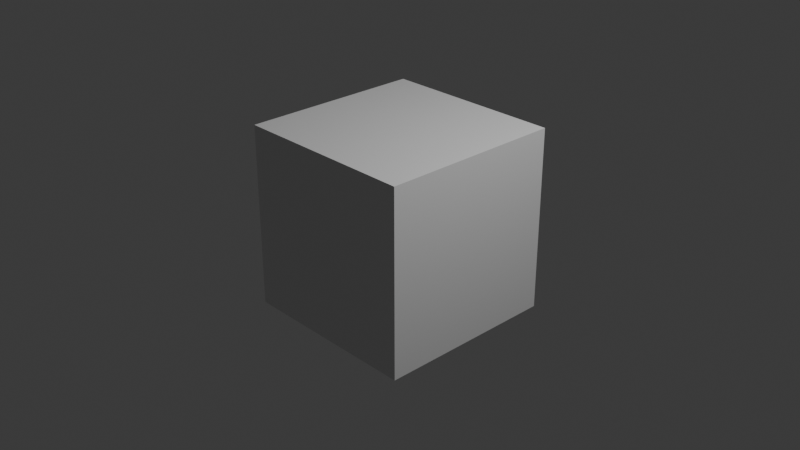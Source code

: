 # Source: spoon.blend  (saved by Blender 5.2.44; exported with 4.5.12 LTS)
import bpy
from mathutils import Matrix  # noqa: F401  (used for matrix-valued properties, if any)

bpy.ops.wm.read_factory_settings(use_empty=True)
scene = bpy.context.scene
scene.name = 'Scene'

# ---- collections
col_collection = bpy.data.collections.new('Collection'); scene.collection.children.link(col_collection)

# ---- materials (node trees are filled in below, after node groups)
mat_material = bpy.data.materials.new('Material')
mat_material.alpha_threshold = 0.0
mat_material.use_backface_culling_lightprobe_volume = False
mat_material.roughness = 0.5
mat_material.line_color = (0.0, 0.0, 0.0, 1.0)
mat_spoonscoop = bpy.data.materials.new('SpoonScoop')
mat_spoonscoop.diffuse_color = (0.7758, 0.7011, 0.5906, 1.0)
mat_spoonwood = bpy.data.materials.new('SpoonWood')
mat_spoonwood.diffuse_color = (0.5711, 0.3325, 0.2384, 1.0)
mat_spoonscoopshade1 = bpy.data.materials.new('SpoonScoopShade1')
mat_spoonscoopshade1.diffuse_color = (0.6827, 0.617, 0.5197, 1.0)
mat_spoonwoodshade1 = bpy.data.materials.new('SpoonWoodShade1')
mat_spoonwoodshade1.diffuse_color = (0.5026, 0.2926, 0.2098, 1.0)

# ---- material node trees
mat_material.use_nodes = True; mat_material.node_tree.nodes.clear()
_N = mat_material.node_tree.nodes; _L = mat_material.node_tree.links
n0 = _N.new('ShaderNodeOutputMaterial'); n0.name = 'Material Output'; n0.location = (200, 100)
n1 = _N.new('ShaderNodeBsdfPrincipled'); n1.name = 'Principled BSDF'; n1.location = (-200, 100)
n1.inputs[10].default_value = 0.005
_L.new(n1.outputs[0], n0.inputs[0])
n0.is_active_output = True
mat_spoonscoop.use_nodes = True; mat_spoonscoop.node_tree.nodes.clear()
_N = mat_spoonscoop.node_tree.nodes; _L = mat_spoonscoop.node_tree.links
n0 = _N.new('ShaderNodeBsdfPrincipled'); n0.name = 'Principled BSDF'; n0.location = (-200, 100)
n0.inputs[0].default_value = (0.7758, 0.7011, 0.5906, 1.0)
n0.inputs[2].default_value = 0.9
n0.inputs[10].default_value = 0.005
n1 = _N.new('ShaderNodeOutputMaterial'); n1.name = 'Material Output'; n1.location = (200, 100)
_L.new(n0.outputs[0], n1.inputs[0])
n1.is_active_output = True
mat_spoonwood.use_nodes = True; mat_spoonwood.node_tree.nodes.clear()
_N = mat_spoonwood.node_tree.nodes; _L = mat_spoonwood.node_tree.links
n0 = _N.new('ShaderNodeBsdfPrincipled'); n0.name = 'Principled BSDF'; n0.location = (-200, 100)
n0.inputs[0].default_value = (0.5711, 0.3325, 0.2384, 1.0)
n0.inputs[2].default_value = 0.9
n0.inputs[10].default_value = 0.005
n1 = _N.new('ShaderNodeOutputMaterial'); n1.name = 'Material Output'; n1.location = (200, 100)
_L.new(n0.outputs[0], n1.inputs[0])
n1.is_active_output = True
mat_spoonscoopshade1.use_nodes = True; mat_spoonscoopshade1.node_tree.nodes.clear()
_N = mat_spoonscoopshade1.node_tree.nodes; _L = mat_spoonscoopshade1.node_tree.links
n0 = _N.new('ShaderNodeBsdfPrincipled'); n0.name = 'Principled BSDF'; n0.location = (-200, 100)
n0.inputs[0].default_value = (0.6827, 0.617, 0.5197, 1.0)
n0.inputs[2].default_value = 0.9
n0.inputs[10].default_value = 0.005
n1 = _N.new('ShaderNodeOutputMaterial'); n1.name = 'Material Output'; n1.location = (200, 100)
_L.new(n0.outputs[0], n1.inputs[0])
n1.is_active_output = True
mat_spoonwoodshade1.use_nodes = True; mat_spoonwoodshade1.node_tree.nodes.clear()
_N = mat_spoonwoodshade1.node_tree.nodes; _L = mat_spoonwoodshade1.node_tree.links
n0 = _N.new('ShaderNodeBsdfPrincipled'); n0.name = 'Principled BSDF'; n0.location = (-200, 100)
n0.inputs[0].default_value = (0.5026, 0.2926, 0.2098, 1.0)
n0.inputs[2].default_value = 0.9
n0.inputs[10].default_value = 0.005
n1 = _N.new('ShaderNodeOutputMaterial'); n1.name = 'Material Output'; n1.location = (200, 100)
_L.new(n0.outputs[0], n1.inputs[0])
n1.is_active_output = True

# ---- world
world_world = bpy.data.worlds.new('World'); scene.world = world_world
world_world.use_nodes = True; world_world.node_tree.nodes.clear()
_N = world_world.node_tree.nodes; _L = world_world.node_tree.links
n0 = _N.new('ShaderNodeOutputWorld'); n0.name = 'World Output'; n0.location = (200, 100)
n1 = _N.new('ShaderNodeBackground'); n1.name = 'Background'; n1.location = (-200, 100)
n1.inputs[0].default_value = (0.05088, 0.05088, 0.05088, 1.0)
_L.new(n1.outputs[0], n0.inputs[0])
n0.is_active_output = True
world_world.color = (0.05088, 0.05088, 0.05088)
world_world.sun_shadow_jitter_overblur = 0.0

# ---- cameras
cam_camera = bpy.data.cameras.new('Camera')
cam_camera.clip_end = 100.0
cam_camera.ortho_scale = 7.314

# ---- lights
light_light = bpy.data.lights.new('Light', 'POINT')
light_light.energy = 1000.0
light_light.shadow_soft_size = 0.1

# ---- meshes
me_cube = bpy.data.meshes.new('Cube')
me_cube.from_pydata([(1.0, 1.0, 1.0), (1.0, 1.0, -1.0), (1.0, -1.0, 1.0), (1.0, -1.0, -1.0), (-1.0, 1.0, 1.0), (-1.0, 1.0, -1.0), (-1.0, -1.0, 1.0), (-1.0, -1.0, -1.0)], [], [(0, 4, 6, 2), (3, 2, 6, 7), (7, 6, 4, 5), (5, 1, 3, 7), (1, 0, 2, 3), (5, 4, 0, 1)])
_uv = me_cube.uv_layers.new(name='UVMap')
_uv.uv.foreach_set('vector', [0.625, 0.5, 0.875, 0.5, 0.875, 0.75, 0.625, 0.75, 0.375, 0.75, 0.625, 0.75, 0.625, 1.0, 0.375, 1.0, 0.375, 0.0, 0.625, 0.0, 0.625, 0.25, 0.375, 0.25, 0.125, 0.5, 0.375, 0.5, 0.375, 0.75, 0.125, 0.75, 0.375, 0.5, 0.625, 0.5, 0.625, 0.75, 0.375, 0.75, 0.375, 0.25, 0.625, 0.25, 0.625, 0.5, 0.375, 0.5])
me_cube.materials.append(mat_material)
me_cube.use_mirror_vertex_groups = False
me_cube.update()
me_spoonscoop = bpy.data.meshes.new('SpoonScoop')
me_spoonscoop.from_pydata([(0.0034, 0.0, 0.0), (0.002944, 0.0017, 0.0), (0.0017, 0.002944, 0.0), (2.082e-19, 0.0034, 0.0), (-0.0017, 0.002944, 0.0), (-0.002944, 0.0017, 0.0), (-0.0034, 4.164e-19, 0.0), (-0.002944, -0.0017, 0.0), (-0.0017, -0.002944, 0.0), (-6.246e-19, -0.0034, 0.0), (0.0017, -0.002944, 0.0), (0.002944, -0.0017, 0.0), (0.0098, 0.0, 0.0022), (0.008487, 0.0049, 0.0022), (0.0049, 0.008487, 0.0022), (6.001e-19, 0.0098, 0.0022), (-0.0049, 0.008487, 0.0022), (-0.008487, 0.0049, 0.0022), (-0.0098, 1.2e-18, 0.0022), (-0.008487, -0.0049, 0.0022), (-0.0049, -0.008487, 0.0022), (-1.8e-18, -0.0098, 0.0022), (0.0049, -0.008487, 0.0022), (0.008487, -0.0049, 0.0022), (0.014, 0.0, 0.0058), (0.01212, 0.007, 0.0058), (0.007, 0.01212, 0.0058), (8.573e-19, 0.014, 0.0058), (-0.007, 0.01212, 0.0058), (-0.01212, 0.007, 0.0058), (-0.014, 1.715e-18, 0.0058), (-0.01212, -0.007, 0.0058), (-0.007, -0.01212, 0.0058), (-2.572e-18, -0.014, 0.0058), (0.007, -0.01212, 0.0058), (0.01212, -0.007, 0.0058), (0.016, 0.0, 0.0098), (0.01386, 0.008, 0.0098), (0.008, 0.01386, 0.0098), (9.797e-19, 0.016, 0.0098), (-0.008, 0.01386, 0.0098), (-0.01386, 0.008, 0.0098), (-0.016, 1.959e-18, 0.0098), (-0.01386, -0.008, 0.0098), (-0.008, -0.01386, 0.0098), (-2.939e-18, -0.016, 0.0098), (0.008, -0.01386, 0.0098), (0.01386, -0.008, 0.0098), (0.0165, 0.0, 0.013), (0.01429, 0.00825, 0.013), (0.00825, 0.01429, 0.013), (1.01e-18, 0.0165, 0.013), (-0.00825, 0.01429, 0.013), (-0.01429, 0.00825, 0.013), (-0.0165, 2.021e-18, 0.013), (-0.01429, -0.00825, 0.013), (-0.00825, -0.01429, 0.013), (-3.031e-18, -0.0165, 0.013), (0.00825, -0.01429, 0.013), (0.01429, -0.00825, 0.013), (0.015, 0.0, 0.013), (0.01299, 0.0075, 0.013), (0.0075, 0.01299, 0.013), (9.185e-19, 0.015, 0.013), (-0.0075, 0.01299, 0.013), (-0.01299, 0.0075, 0.013), (-0.015, 1.837e-18, 0.013), (-0.01299, -0.0075, 0.013), (-0.0075, -0.01299, 0.013), (-2.755e-18, -0.015, 0.013), (0.0075, -0.01299, 0.013), (0.01299, -0.0075, 0.013), (0.0144, 0.0, 0.0098), (0.01247, 0.0072, 0.0098), (0.0072, 0.01247, 0.0098), (8.817e-19, 0.0144, 0.0098), (-0.0072, 0.01247, 0.0098), (-0.01247, 0.0072, 0.0098), (-0.0144, 1.763e-18, 0.0098), (-0.01247, -0.0072, 0.0098), (-0.0072, -0.01247, 0.0098), (-2.645e-18, -0.0144, 0.0098), (0.0072, -0.01247, 0.0098), (0.01247, -0.0072, 0.0098), (0.0122, 0.0, 0.0058), (0.01057, 0.0061, 0.0058), (0.0061, 0.01057, 0.0058), (7.47e-19, 0.0122, 0.0058), (-0.0061, 0.01057, 0.0058), (-0.01057, 0.0061, 0.0058), (-0.0122, 1.494e-18, 0.0058), (-0.01057, -0.0061, 0.0058), (-0.0061, -0.01057, 0.0058), (-2.241e-18, -0.0122, 0.0058), (0.0061, -0.01057, 0.0058), (0.01057, -0.0061, 0.0058), (0.0074, 0.0, 0.0026), (0.006409, 0.0037, 0.0026), (0.0037, 0.006409, 0.0026), (4.531e-19, 0.0074, 0.0026), (-0.0037, 0.006409, 0.0026), (-0.006409, 0.0037, 0.0026), (-0.0074, 9.062e-19, 0.0026), (-0.006409, -0.0037, 0.0026), (-0.0037, -0.006409, 0.0026), (-1.359e-18, -0.0074, 0.0026), (0.0037, -0.006409, 0.0026), (0.006409, -0.0037, 0.0026), (0.003, 0.0, 0.0016), (0.002598, 0.0015, 0.0016), (0.0015, 0.002598, 0.0016), (1.837e-19, 0.003, 0.0016), (-0.0015, 0.002598, 0.0016), (-0.002598, 0.0015, 0.0016), (-0.003, 3.674e-19, 0.0016), (-0.002598, -0.0015, 0.0016), (-0.0015, -0.002598, 0.0016), (-5.511e-19, -0.003, 0.0016), (0.0015, -0.002598, 0.0016), (0.002598, -0.0015, 0.0016)], [], [(0, 1, 13, 12), (1, 2, 14, 13), (2, 3, 15, 14), (3, 4, 16, 15), (4, 5, 17, 16), (5, 6, 18, 17), (6, 7, 19, 18), (7, 8, 20, 19), (8, 9, 21, 20), (9, 10, 22, 21), (10, 11, 23, 22), (11, 0, 12, 23), (12, 13, 25, 24), (13, 14, 26, 25), (14, 15, 27, 26), (15, 16, 28, 27), (16, 17, 29, 28), (17, 18, 30, 29), (18, 19, 31, 30), (19, 20, 32, 31), (20, 21, 33, 32), (21, 22, 34, 33), (22, 23, 35, 34), (23, 12, 24, 35), (24, 25, 37, 36), (25, 26, 38, 37), (26, 27, 39, 38), (27, 28, 40, 39), (28, 29, 41, 40), (29, 30, 42, 41), (30, 31, 43, 42), (31, 32, 44, 43), (33, 34, 46, 45), (34, 35, 47, 46), (35, 24, 36, 47), (36, 37, 49, 48), (37, 38, 50, 49), (38, 39, 51, 50), (39, 40, 52, 51), (40, 41, 53, 52), (41, 42, 54, 53), (42, 43, 55, 54), (43, 44, 56, 55), (46, 47, 59, 58), (47, 36, 48, 59), (48, 49, 61, 60), (49, 50, 62, 61), (50, 51, 63, 62), (51, 52, 64, 63), (52, 53, 65, 64), (53, 54, 66, 65), (54, 55, 67, 66), (55, 56, 68, 67), (56, 57, 69, 68), (57, 58, 70, 69), (58, 59, 71, 70), (59, 48, 60, 71), (60, 61, 73, 72), (61, 62, 74, 73), (62, 63, 75, 74), (63, 64, 76, 75), (64, 65, 77, 76), (65, 66, 78, 77), (66, 67, 79, 78), (67, 68, 80, 79), (68, 69, 81, 80), (69, 70, 82, 81), (70, 71, 83, 82), (71, 60, 72, 83), (72, 73, 85, 84), (73, 74, 86, 85), (74, 75, 87, 86), (75, 76, 88, 87), (76, 77, 89, 88), (77, 78, 90, 89), (78, 79, 91, 90), (79, 80, 92, 91), (80, 81, 93, 92), (81, 82, 94, 93), (82, 83, 95, 94), (83, 72, 84, 95), (84, 85, 97, 96), (85, 86, 98, 97), (86, 87, 99, 98), (87, 88, 100, 99), (88, 89, 101, 100), (89, 90, 102, 101), (90, 91, 103, 102), (91, 92, 104, 103), (92, 93, 105, 104), (93, 94, 106, 105), (94, 95, 107, 106), (95, 84, 96, 107), (96, 97, 109, 108), (97, 98, 110, 109), (98, 99, 111, 110), (99, 100, 112, 111), (100, 101, 113, 112), (101, 102, 114, 113), (102, 103, 115, 114), (103, 104, 116, 115), (104, 105, 117, 116), (105, 106, 118, 117), (106, 107, 119, 118), (107, 96, 108, 119), (11, 10, 9, 8, 7, 6, 5, 4, 3, 2, 1, 0), (108, 109, 110, 111, 112, 113, 114, 115, 116, 117, 118, 119)])
me_spoonscoop.materials.append(mat_spoonscoop)
me_spoonscoop.update()
me_spoonhandle = bpy.data.meshes.new('SpoonHandle')
me_spoonhandle.from_pydata([(0.0032, 0.0, 0.0), (0.0016, 0.002771, 0.0), (-0.0016, 0.002771, 0.0), (-0.0032, 3.919e-19, 0.0), (-0.0016, -0.002771, 0.0), (0.0016, -0.002771, 0.0), (0.0034, 0.0, 0.006), (0.0017, 0.002944, 0.006), (-0.0017, 0.002944, 0.006), (-0.0034, 4.164e-19, 0.006), (-0.0017, -0.002944, 0.006), (0.0017, -0.002944, 0.006), (0.004, 0.0, 0.028), (0.002, 0.003464, 0.028), (-0.002, 0.003464, 0.028), (-0.004, 4.899e-19, 0.028), (-0.002, -0.003464, 0.028), (0.002, -0.003464, 0.028), (0.0046, 0.0, 0.048), (0.0023, 0.003984, 0.048), (-0.0023, 0.003984, 0.048), (-0.0046, 5.633e-19, 0.048), (-0.0023, -0.003984, 0.048), (0.0023, -0.003984, 0.048), (0.0044, 0.0, 0.052), (0.0022, 0.003811, 0.052), (-0.0022, 0.003811, 0.052), (-0.0044, 5.388e-19, 0.052), (-0.0022, -0.003811, 0.052), (0.0022, -0.003811, 0.052)], [], [(1, 2, 8, 7), (3, 4, 10, 9), (4, 5, 11, 10), (6, 7, 13, 12), (7, 8, 14, 13), (8, 9, 15, 14), (9, 10, 16, 15), (10, 11, 17, 16), (11, 6, 12, 17), (12, 13, 19, 18), (13, 14, 20, 19), (14, 15, 21, 20), (15, 16, 22, 21), (16, 17, 23, 22), (17, 12, 18, 23), (18, 19, 25, 24), (19, 20, 26, 25), (20, 21, 27, 26), (21, 22, 28, 27), (22, 23, 29, 28), (23, 18, 24, 29), (5, 4, 3, 2, 1, 0), (24, 25, 26, 27, 28, 29)])
me_spoonhandle.materials.append(mat_spoonwood)
me_spoonhandle.update()
me_spoonscoopshade1 = bpy.data.meshes.new('SpoonScoopShade1')
me_spoonscoopshade1.from_pydata([(-0.007, -0.01212, 0.0058), (-2.572e-18, -0.014, 0.0058), (-2.939e-18, -0.016, 0.0098), (-0.008, -0.01386, 0.0098), (-3.031e-18, -0.0165, 0.013), (-0.00825, -0.01429, 0.013), (0.008, -0.01386, 0.0098), (0.00825, -0.01429, 0.013)], [], [(0, 1, 2, 3), (3, 2, 4, 5), (2, 6, 7, 4)])
me_spoonscoopshade1.materials.append(mat_spoonscoopshade1)
me_spoonscoopshade1.update()
me_spoonhandleshade1 = bpy.data.meshes.new('SpoonHandleShade1')
me_spoonhandleshade1.from_pydata([(0.0032, 0.0, 0.0), (0.0016, 0.002771, 0.0), (0.0017, 0.002944, 0.006), (0.0034, 0.0, 0.006), (-0.0016, 0.002771, 0.0), (-0.0032, 3.919e-19, 0.0), (-0.0034, 4.164e-19, 0.006), (-0.0017, 0.002944, 0.006), (0.0016, -0.002771, 0.0), (0.0017, -0.002944, 0.006)], [], [(0, 1, 2, 3), (4, 5, 6, 7), (8, 0, 3, 9)])
me_spoonhandleshade1.materials.append(mat_spoonwoodshade1)
me_spoonhandleshade1.update()

# ---- objects
ob_cube = bpy.data.objects.new('Cube', me_cube)
ob_light = bpy.data.objects.new('Light', light_light)
ob_camera = bpy.data.objects.new('Camera', cam_camera)
ob_spoonscoop = bpy.data.objects.new('SpoonScoop', me_spoonscoop)
ob_spoonhandle = bpy.data.objects.new('SpoonHandle', me_spoonhandle)
ob_spoon = bpy.data.objects.new('Spoon', None)
ob_spoonscoopshade1 = bpy.data.objects.new('SpoonScoopShade1', me_spoonscoopshade1)
ob_spoonhandleshade1 = bpy.data.objects.new('SpoonHandleShade1', me_spoonhandleshade1)

# ---- transforms, parenting, visibility, modifiers, constraints
ob_cube.location = (0.0, 0.0, 0.0)
ob_cube.lock_rotations_4d = False
ob_cube.empty_display_type = 'ARROWS'
ob_cube.lineart.crease_threshold = 0.0
ob_light.location = (4.076, 1.005, 5.904)
ob_light.rotation_euler = (0.6503, 0.05522, 1.866)
ob_light.lock_rotations_4d = False
ob_light.empty_display_type = 'ARROWS'
ob_light.color = (0.0, 0.0, 0.0, 0.0)
ob_light.lineart.crease_threshold = 0.0
ob_camera.location = (7.359, -6.926, 4.958)
ob_camera.rotation_euler = (1.109, 0.0, 0.8149)
ob_camera.lock_rotations_4d = False
ob_camera.empty_display_type = 'ARROWS'
ob_camera.color = (0.0, 0.0, 0.0, 0.0)
ob_camera.display_type = 'WIRE'
ob_camera.lineart.crease_threshold = 0.0
ob_spoonscoop.parent = ob_spoon
ob_spoonscoop.location = (0.0, 0.0, -0.006)
ob_spoonhandle.parent = ob_spoon
ob_spoonhandle.location = (0.0, -0.014, 0.004)
ob_spoonhandle.rotation_euler = (1.571, 0.0, 0.0)
ob_spoon.location = (0.0, 0.0, 0.0)
ob_spoon.rotation_euler = (-1.428, 0.0, 0.0)
ob_spoon.empty_display_size = 0.02
ob_spoonscoopshade1.parent = ob_spoon
ob_spoonscoopshade1.location = (0.0, 0.0, -0.006)
ob_spoonhandleshade1.parent = ob_spoon
ob_spoonhandleshade1.location = (0.0, -0.014, 0.004)
ob_spoonhandleshade1.rotation_euler = (1.571, -0.0, 0.0)

# ---- collection membership
col_collection.objects.link(ob_cube)
col_collection.objects.link(ob_light)
col_collection.objects.link(ob_camera)
col_collection.objects.link(ob_spoonscoop)
col_collection.objects.link(ob_spoonhandle)
col_collection.objects.link(ob_spoon)
col_collection.objects.link(ob_spoonscoopshade1)
col_collection.objects.link(ob_spoonhandleshade1)

# ---- scene / render settings (as saved in the file)
scene.camera = ob_camera
scene.frame_start = 1; scene.frame_end = 250; scene.frame_set(1)
scene.render.engine = 'BLENDER_EEVEE_NEXT'
scene.render.bake_bias = 0.0
scene.render.bake_samples = 0
scene.render.compositor_device = 'GPU'
scene.eevee.use_volume_custom_range = False
scene.eevee.fast_gi_thickness_near = 0.1
scene.eevee.fast_gi_thickness_far = 0.0
scene.eevee.ray_tracing_options.screen_trace_thickness = 0.1
bpy.context.view_layer.update()
